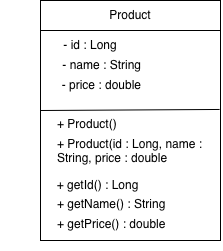

The diagram above was exported from draw.io. Its source (the exported page's mxGraphModel, read from the mxfile embedded in the PNG):
<mxGraphModel dx="931" dy="459" grid="1" gridSize="10" guides="1" tooltips="1" connect="1" arrows="1" fold="1" page="1" pageScale="1" pageWidth="827" pageHeight="1169" math="0" shadow="0">
  <root>
    <mxCell id="0" />
    <mxCell id="1" parent="0" />
    <mxCell id="NSqbY4KNi5h5SvhqyQQ0-1" parent="1" style="rounded=0;whiteSpace=wrap;html=1;" value="" vertex="1">
      <mxGeometry height="240" width="180" x="160" y="50" as="geometry" />
    </mxCell>
    <mxCell id="NSqbY4KNi5h5SvhqyQQ0-4" parent="1" style="text;html=1;whiteSpace=wrap;strokeColor=none;fillColor=none;align=center;verticalAlign=middle;rounded=0;" value="Product" vertex="1">
      <mxGeometry height="30" width="60" x="220" y="50" as="geometry" />
    </mxCell>
    <mxCell id="NSqbY4KNi5h5SvhqyQQ0-6" edge="1" parent="1" style="endArrow=none;html=1;rounded=0;" value="">
      <mxGeometry height="50" relative="1" width="50" as="geometry">
        <mxPoint x="160" y="80" as="sourcePoint" />
        <mxPoint x="340" y="80" as="targetPoint" />
      </mxGeometry>
    </mxCell>
    <mxCell id="NSqbY4KNi5h5SvhqyQQ0-10" parent="1" style="text;html=1;whiteSpace=wrap;strokeColor=none;fillColor=none;align=center;verticalAlign=middle;rounded=0;" value="- id : Long" vertex="1">
      <mxGeometry height="30" width="140" x="140" y="80" as="geometry" />
    </mxCell>
    <mxCell id="NSqbY4KNi5h5SvhqyQQ0-11" parent="1" style="text;html=1;whiteSpace=wrap;strokeColor=none;fillColor=none;align=center;verticalAlign=middle;rounded=0;" value="&amp;nbsp; - price : double" vertex="1">
      <mxGeometry height="30" width="140" x="147.5" y="120" as="geometry" />
    </mxCell>
    <mxCell id="NSqbY4KNi5h5SvhqyQQ0-12" parent="1" style="text;html=1;whiteSpace=wrap;strokeColor=none;fillColor=none;align=center;verticalAlign=middle;rounded=0;" value="&amp;nbsp; &amp;nbsp; &amp;nbsp; &amp;nbsp; - name : String&amp;nbsp;" vertex="1">
      <mxGeometry height="30" width="180" x="120" y="100" as="geometry" />
    </mxCell>
    <mxCell id="NSqbY4KNi5h5SvhqyQQ0-15" edge="1" parent="1" style="endArrow=none;html=1;rounded=0;entryX=0.995;entryY=0.454;entryDx=0;entryDy=0;entryPerimeter=0;" target="NSqbY4KNi5h5SvhqyQQ0-1" value="">
      <mxGeometry height="50" relative="1" width="50" as="geometry">
        <mxPoint x="160" y="160" as="sourcePoint" />
        <mxPoint x="210" y="110" as="targetPoint" />
      </mxGeometry>
    </mxCell>
    <mxCell id="NSqbY4KNi5h5SvhqyQQ0-16" parent="1" style="text;html=1;whiteSpace=wrap;strokeColor=none;fillColor=none;align=center;verticalAlign=middle;rounded=0;" value="+ getId() : Long" vertex="1">
      <mxGeometry height="30" width="155" x="140" y="220" as="geometry" />
    </mxCell>
    <mxCell id="NSqbY4KNi5h5SvhqyQQ0-17" parent="1" style="text;whiteSpace=wrap;html=1;" value="+ getName() : String" vertex="1">
      <mxGeometry height="40" width="130" x="175" y="240" as="geometry" />
    </mxCell>
    <mxCell id="NSqbY4KNi5h5SvhqyQQ0-18" parent="1" style="text;whiteSpace=wrap;html=1;" value="+ Product(id : Long, name : String, price : double" vertex="1">
      <mxGeometry height="40" width="155" x="175" y="180" as="geometry" />
    </mxCell>
    <mxCell id="NSqbY4KNi5h5SvhqyQQ0-19" parent="1" style="text;whiteSpace=wrap;html=1;" value="+ Product()" vertex="1">
      <mxGeometry height="40" width="110" x="175" y="160" as="geometry" />
    </mxCell>
    <mxCell id="NSqbY4KNi5h5SvhqyQQ0-20" parent="1" style="text;whiteSpace=wrap;html=1;" value="+ getPrice() : double" vertex="1">
      <mxGeometry height="40" width="130" x="175" y="260" as="geometry" />
    </mxCell>
  </root>
</mxGraphModel>